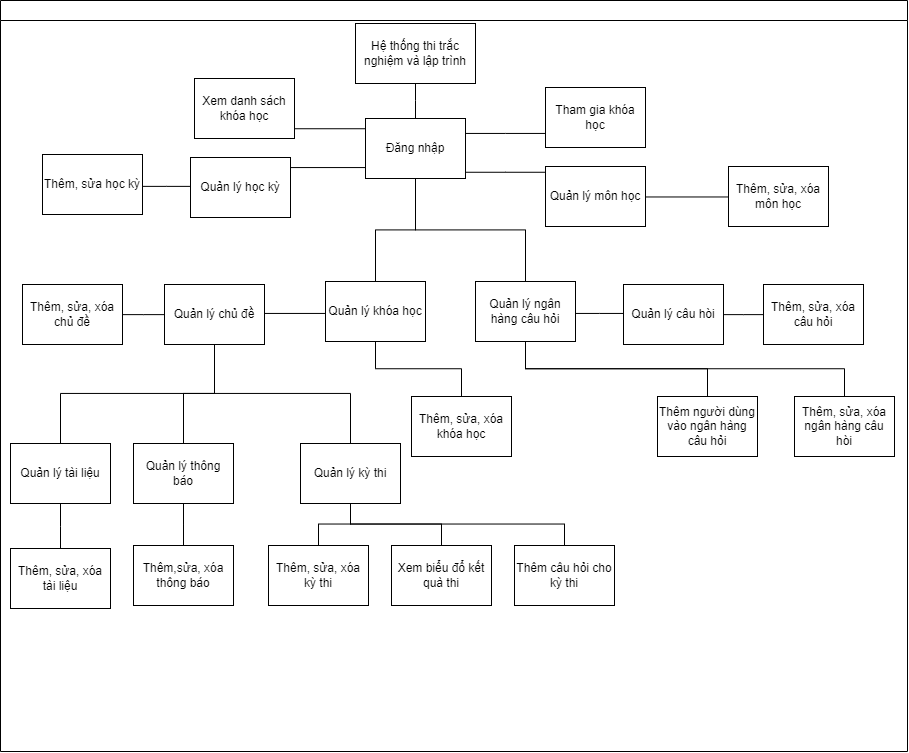

The diagram above was exported from draw.io. Its source (the exported page's mxGraphModel, read from the mxfile embedded in the PNG):
<mxGraphModel dx="2345" dy="1844" grid="0" gridSize="10" guides="1" tooltips="1" connect="1" arrows="1" fold="1" page="1" pageScale="1" pageWidth="827" pageHeight="1169" math="0" shadow="0">
  <root>
    <mxCell id="0" />
    <mxCell id="1" parent="0" />
    <mxCell id="htqQifvBWB70t6bENlaT-236" value="" style="swimlane;startSize=20;horizontal=1;containerType=tree;newEdgeStyle={&quot;edgeStyle&quot;:&quot;elbowEdgeStyle&quot;,&quot;startArrow&quot;:&quot;none&quot;,&quot;endArrow&quot;:&quot;none&quot;};" parent="1" vertex="1">
      <mxGeometry x="-117" y="-264" width="907" height="751" as="geometry">
        <mxRectangle x="206" y="542" width="86" height="26" as="alternateBounds" />
      </mxGeometry>
    </mxCell>
    <UserObject label="Hệ thống thi trắc nghiệm và lập trình" treeRoot="1" id="htqQifvBWB70t6bENlaT-239">
      <mxCell style="whiteSpace=wrap;html=1;align=center;treeFolding=1;treeMoving=1;newEdgeStyle={&quot;edgeStyle&quot;:&quot;elbowEdgeStyle&quot;,&quot;startArrow&quot;:&quot;none&quot;,&quot;endArrow&quot;:&quot;none&quot;};" parent="htqQifvBWB70t6bENlaT-236" vertex="1">
        <mxGeometry x="355" y="23" width="120" height="60" as="geometry" />
      </mxCell>
    </UserObject>
    <mxCell id="htqQifvBWB70t6bENlaT-241" value="Đăng nhập" style="whiteSpace=wrap;html=1;align=center;verticalAlign=middle;treeFolding=1;treeMoving=1;newEdgeStyle={&quot;edgeStyle&quot;:&quot;elbowEdgeStyle&quot;,&quot;startArrow&quot;:&quot;none&quot;,&quot;endArrow&quot;:&quot;none&quot;};" parent="htqQifvBWB70t6bENlaT-236" vertex="1">
      <mxGeometry x="365" y="118" width="100" height="60" as="geometry" />
    </mxCell>
    <mxCell id="htqQifvBWB70t6bENlaT-238" value="" style="edgeStyle=elbowEdgeStyle;elbow=vertical;sourcePerimeterSpacing=0;targetPerimeterSpacing=0;startArrow=none;endArrow=none;rounded=0;curved=0;" parent="htqQifvBWB70t6bENlaT-236" source="htqQifvBWB70t6bENlaT-239" target="htqQifvBWB70t6bENlaT-241" edge="1">
      <mxGeometry relative="1" as="geometry" />
    </mxCell>
    <mxCell id="htqQifvBWB70t6bENlaT-252" value="" style="edgeStyle=elbowEdgeStyle;elbow=vertical;sourcePerimeterSpacing=0;targetPerimeterSpacing=0;startArrow=none;endArrow=none;rounded=0;curved=0;" parent="htqQifvBWB70t6bENlaT-236" source="htqQifvBWB70t6bENlaT-241" target="htqQifvBWB70t6bENlaT-253" edge="1">
      <mxGeometry relative="1" as="geometry">
        <mxPoint x="254" y="627" as="sourcePoint" />
      </mxGeometry>
    </mxCell>
    <mxCell id="htqQifvBWB70t6bENlaT-253" value="Quản lý khóa học" style="whiteSpace=wrap;html=1;align=center;verticalAlign=middle;treeFolding=1;treeMoving=1;newEdgeStyle={&quot;edgeStyle&quot;:&quot;elbowEdgeStyle&quot;,&quot;startArrow&quot;:&quot;none&quot;,&quot;endArrow&quot;:&quot;none&quot;};" parent="htqQifvBWB70t6bENlaT-236" vertex="1">
      <mxGeometry x="325" y="281" width="100" height="60" as="geometry" />
    </mxCell>
    <mxCell id="htqQifvBWB70t6bENlaT-254" value="" style="edgeStyle=elbowEdgeStyle;elbow=vertical;sourcePerimeterSpacing=0;targetPerimeterSpacing=0;startArrow=none;endArrow=none;rounded=0;curved=0;" parent="htqQifvBWB70t6bENlaT-236" source="htqQifvBWB70t6bENlaT-241" target="htqQifvBWB70t6bENlaT-255" edge="1">
      <mxGeometry relative="1" as="geometry">
        <mxPoint x="254" y="627" as="sourcePoint" />
      </mxGeometry>
    </mxCell>
    <mxCell id="htqQifvBWB70t6bENlaT-255" value="Tham gia khóa học" style="whiteSpace=wrap;html=1;align=center;verticalAlign=middle;treeFolding=1;treeMoving=1;newEdgeStyle={&quot;edgeStyle&quot;:&quot;elbowEdgeStyle&quot;,&quot;startArrow&quot;:&quot;none&quot;,&quot;endArrow&quot;:&quot;none&quot;};" parent="htqQifvBWB70t6bENlaT-236" vertex="1">
      <mxGeometry x="545" y="87" width="100" height="60" as="geometry" />
    </mxCell>
    <mxCell id="htqQifvBWB70t6bENlaT-256" value="" style="edgeStyle=elbowEdgeStyle;elbow=vertical;sourcePerimeterSpacing=0;targetPerimeterSpacing=0;startArrow=none;endArrow=none;rounded=0;curved=0;" parent="htqQifvBWB70t6bENlaT-236" source="htqQifvBWB70t6bENlaT-241" target="htqQifvBWB70t6bENlaT-257" edge="1">
      <mxGeometry relative="1" as="geometry">
        <mxPoint x="254" y="627" as="sourcePoint" />
      </mxGeometry>
    </mxCell>
    <mxCell id="htqQifvBWB70t6bENlaT-257" value="Xem danh sách khóa học" style="whiteSpace=wrap;html=1;align=center;verticalAlign=middle;treeFolding=1;treeMoving=1;newEdgeStyle={&quot;edgeStyle&quot;:&quot;elbowEdgeStyle&quot;,&quot;startArrow&quot;:&quot;none&quot;,&quot;endArrow&quot;:&quot;none&quot;};" parent="htqQifvBWB70t6bENlaT-236" vertex="1">
      <mxGeometry x="194" y="78" width="100" height="60" as="geometry" />
    </mxCell>
    <mxCell id="htqQifvBWB70t6bENlaT-258" value="" style="edgeStyle=elbowEdgeStyle;elbow=vertical;sourcePerimeterSpacing=0;targetPerimeterSpacing=0;startArrow=none;endArrow=none;rounded=0;curved=0;" parent="htqQifvBWB70t6bENlaT-236" source="htqQifvBWB70t6bENlaT-241" target="htqQifvBWB70t6bENlaT-259" edge="1">
      <mxGeometry relative="1" as="geometry">
        <mxPoint x="254" y="627" as="sourcePoint" />
      </mxGeometry>
    </mxCell>
    <mxCell id="htqQifvBWB70t6bENlaT-259" value="Quản lý môn học" style="whiteSpace=wrap;html=1;align=center;verticalAlign=middle;treeFolding=1;treeMoving=1;newEdgeStyle={&quot;edgeStyle&quot;:&quot;elbowEdgeStyle&quot;,&quot;startArrow&quot;:&quot;none&quot;,&quot;endArrow&quot;:&quot;none&quot;};" parent="htqQifvBWB70t6bENlaT-236" vertex="1">
      <mxGeometry x="545" y="166" width="100" height="60" as="geometry" />
    </mxCell>
    <mxCell id="htqQifvBWB70t6bENlaT-260" value="" style="edgeStyle=elbowEdgeStyle;elbow=vertical;sourcePerimeterSpacing=0;targetPerimeterSpacing=0;startArrow=none;endArrow=none;rounded=0;curved=0;" parent="htqQifvBWB70t6bENlaT-236" source="htqQifvBWB70t6bENlaT-241" target="htqQifvBWB70t6bENlaT-261" edge="1">
      <mxGeometry relative="1" as="geometry">
        <mxPoint x="254" y="627" as="sourcePoint" />
      </mxGeometry>
    </mxCell>
    <mxCell id="htqQifvBWB70t6bENlaT-261" value="Quản lý học kỳ" style="whiteSpace=wrap;html=1;align=center;verticalAlign=middle;treeFolding=1;treeMoving=1;newEdgeStyle={&quot;edgeStyle&quot;:&quot;elbowEdgeStyle&quot;,&quot;startArrow&quot;:&quot;none&quot;,&quot;endArrow&quot;:&quot;none&quot;};" parent="htqQifvBWB70t6bENlaT-236" vertex="1">
      <mxGeometry x="190" y="157" width="100" height="60" as="geometry" />
    </mxCell>
    <mxCell id="htqQifvBWB70t6bENlaT-262" value="" style="edgeStyle=elbowEdgeStyle;elbow=vertical;sourcePerimeterSpacing=0;targetPerimeterSpacing=0;startArrow=none;endArrow=none;rounded=0;curved=0;" parent="htqQifvBWB70t6bENlaT-236" source="htqQifvBWB70t6bENlaT-241" target="htqQifvBWB70t6bENlaT-263" edge="1">
      <mxGeometry relative="1" as="geometry">
        <mxPoint x="254" y="627" as="sourcePoint" />
        <Array as="points" />
      </mxGeometry>
    </mxCell>
    <mxCell id="htqQifvBWB70t6bENlaT-263" value="Quản lý ngân hàng câu hỏi" style="whiteSpace=wrap;html=1;align=center;verticalAlign=middle;treeFolding=1;treeMoving=1;newEdgeStyle={&quot;edgeStyle&quot;:&quot;elbowEdgeStyle&quot;,&quot;startArrow&quot;:&quot;none&quot;,&quot;endArrow&quot;:&quot;none&quot;};" parent="htqQifvBWB70t6bENlaT-236" vertex="1">
      <mxGeometry x="475" y="281" width="100" height="60" as="geometry" />
    </mxCell>
    <mxCell id="htqQifvBWB70t6bENlaT-266" value="" style="edgeStyle=elbowEdgeStyle;elbow=vertical;sourcePerimeterSpacing=0;targetPerimeterSpacing=0;startArrow=none;endArrow=none;rounded=0;curved=0;" parent="htqQifvBWB70t6bENlaT-236" source="htqQifvBWB70t6bENlaT-253" target="htqQifvBWB70t6bENlaT-267" edge="1">
      <mxGeometry relative="1" as="geometry">
        <mxPoint x="375" y="688" as="sourcePoint" />
      </mxGeometry>
    </mxCell>
    <mxCell id="htqQifvBWB70t6bENlaT-267" value="Quản lý chủ đề" style="whiteSpace=wrap;html=1;align=center;verticalAlign=middle;treeFolding=1;treeMoving=1;newEdgeStyle={&quot;edgeStyle&quot;:&quot;elbowEdgeStyle&quot;,&quot;startArrow&quot;:&quot;none&quot;,&quot;endArrow&quot;:&quot;none&quot;};" parent="htqQifvBWB70t6bENlaT-236" vertex="1">
      <mxGeometry x="164" y="284" width="100" height="60" as="geometry" />
    </mxCell>
    <mxCell id="htqQifvBWB70t6bENlaT-270" value="" style="edgeStyle=elbowEdgeStyle;elbow=vertical;sourcePerimeterSpacing=0;targetPerimeterSpacing=0;startArrow=none;endArrow=none;rounded=0;curved=0;" parent="htqQifvBWB70t6bENlaT-236" source="htqQifvBWB70t6bENlaT-263" target="htqQifvBWB70t6bENlaT-271" edge="1">
      <mxGeometry relative="1" as="geometry">
        <mxPoint x="375" y="688" as="sourcePoint" />
      </mxGeometry>
    </mxCell>
    <mxCell id="htqQifvBWB70t6bENlaT-271" value="Thêm người dùng vào ngân hàng câu hỏi" style="whiteSpace=wrap;html=1;align=center;verticalAlign=middle;treeFolding=1;treeMoving=1;newEdgeStyle={&quot;edgeStyle&quot;:&quot;elbowEdgeStyle&quot;,&quot;startArrow&quot;:&quot;none&quot;,&quot;endArrow&quot;:&quot;none&quot;};" parent="htqQifvBWB70t6bENlaT-236" vertex="1">
      <mxGeometry x="657" y="396" width="100" height="60" as="geometry" />
    </mxCell>
    <mxCell id="htqQifvBWB70t6bENlaT-276" value="" style="edgeStyle=elbowEdgeStyle;elbow=vertical;sourcePerimeterSpacing=0;targetPerimeterSpacing=0;startArrow=none;endArrow=none;rounded=0;curved=0;" parent="htqQifvBWB70t6bENlaT-236" source="htqQifvBWB70t6bENlaT-263" target="htqQifvBWB70t6bENlaT-277" edge="1">
      <mxGeometry relative="1" as="geometry">
        <mxPoint x="383" y="694" as="sourcePoint" />
      </mxGeometry>
    </mxCell>
    <mxCell id="htqQifvBWB70t6bENlaT-277" value="Quản lý câu hòi" style="whiteSpace=wrap;html=1;align=center;verticalAlign=middle;treeFolding=1;treeMoving=1;newEdgeStyle={&quot;edgeStyle&quot;:&quot;elbowEdgeStyle&quot;,&quot;startArrow&quot;:&quot;none&quot;,&quot;endArrow&quot;:&quot;none&quot;};" parent="htqQifvBWB70t6bENlaT-236" vertex="1">
      <mxGeometry x="623" y="284" width="100" height="60" as="geometry" />
    </mxCell>
    <mxCell id="htqQifvBWB70t6bENlaT-280" value="" style="edgeStyle=elbowEdgeStyle;elbow=vertical;sourcePerimeterSpacing=0;targetPerimeterSpacing=0;startArrow=none;endArrow=none;rounded=0;curved=0;" parent="htqQifvBWB70t6bENlaT-236" source="htqQifvBWB70t6bENlaT-263" target="htqQifvBWB70t6bENlaT-281" edge="1">
      <mxGeometry relative="1" as="geometry">
        <mxPoint x="383" y="694" as="sourcePoint" />
      </mxGeometry>
    </mxCell>
    <mxCell id="htqQifvBWB70t6bENlaT-281" value="Thêm, sửa, xóa ngân hàng câu hòi" style="whiteSpace=wrap;html=1;align=center;verticalAlign=middle;treeFolding=1;treeMoving=1;newEdgeStyle={&quot;edgeStyle&quot;:&quot;elbowEdgeStyle&quot;,&quot;startArrow&quot;:&quot;none&quot;,&quot;endArrow&quot;:&quot;none&quot;};" parent="htqQifvBWB70t6bENlaT-236" vertex="1">
      <mxGeometry x="794" y="396" width="100" height="60" as="geometry" />
    </mxCell>
    <mxCell id="htqQifvBWB70t6bENlaT-284" value="" style="edgeStyle=elbowEdgeStyle;elbow=vertical;sourcePerimeterSpacing=0;targetPerimeterSpacing=0;startArrow=none;endArrow=none;rounded=0;curved=0;" parent="htqQifvBWB70t6bENlaT-236" source="htqQifvBWB70t6bENlaT-253" target="htqQifvBWB70t6bENlaT-285" edge="1">
      <mxGeometry relative="1" as="geometry">
        <mxPoint x="361" y="686" as="sourcePoint" />
      </mxGeometry>
    </mxCell>
    <mxCell id="htqQifvBWB70t6bENlaT-285" value="Thêm, sửa, xóa khóa học" style="whiteSpace=wrap;html=1;align=center;verticalAlign=middle;treeFolding=1;treeMoving=1;newEdgeStyle={&quot;edgeStyle&quot;:&quot;elbowEdgeStyle&quot;,&quot;startArrow&quot;:&quot;none&quot;,&quot;endArrow&quot;:&quot;none&quot;};" parent="htqQifvBWB70t6bENlaT-236" vertex="1">
      <mxGeometry x="411" y="396" width="100" height="60" as="geometry" />
    </mxCell>
    <mxCell id="htqQifvBWB70t6bENlaT-292" value="" style="edgeStyle=elbowEdgeStyle;elbow=vertical;sourcePerimeterSpacing=0;targetPerimeterSpacing=0;startArrow=none;endArrow=none;rounded=0;curved=0;" parent="htqQifvBWB70t6bENlaT-236" source="htqQifvBWB70t6bENlaT-259" target="htqQifvBWB70t6bENlaT-293" edge="1">
      <mxGeometry relative="1" as="geometry">
        <mxPoint x="358" y="673" as="sourcePoint" />
      </mxGeometry>
    </mxCell>
    <mxCell id="htqQifvBWB70t6bENlaT-293" value="Thêm, sửa, xóa môn học" style="whiteSpace=wrap;html=1;align=center;verticalAlign=middle;treeFolding=1;treeMoving=1;newEdgeStyle={&quot;edgeStyle&quot;:&quot;elbowEdgeStyle&quot;,&quot;startArrow&quot;:&quot;none&quot;,&quot;endArrow&quot;:&quot;none&quot;};" parent="htqQifvBWB70t6bENlaT-236" vertex="1">
      <mxGeometry x="728" y="166" width="100" height="60" as="geometry" />
    </mxCell>
    <mxCell id="htqQifvBWB70t6bENlaT-294" value="" style="edgeStyle=elbowEdgeStyle;elbow=vertical;sourcePerimeterSpacing=0;targetPerimeterSpacing=0;startArrow=none;endArrow=none;rounded=0;curved=0;" parent="htqQifvBWB70t6bENlaT-236" source="htqQifvBWB70t6bENlaT-261" target="htqQifvBWB70t6bENlaT-295" edge="1">
      <mxGeometry relative="1" as="geometry">
        <mxPoint x="358" y="673" as="sourcePoint" />
      </mxGeometry>
    </mxCell>
    <mxCell id="htqQifvBWB70t6bENlaT-295" value="Thêm, sửa học kỳ" style="whiteSpace=wrap;html=1;align=center;verticalAlign=middle;treeFolding=1;treeMoving=1;newEdgeStyle={&quot;edgeStyle&quot;:&quot;elbowEdgeStyle&quot;,&quot;startArrow&quot;:&quot;none&quot;,&quot;endArrow&quot;:&quot;none&quot;};" parent="htqQifvBWB70t6bENlaT-236" vertex="1">
      <mxGeometry x="42" y="154" width="100" height="60" as="geometry" />
    </mxCell>
    <mxCell id="htqQifvBWB70t6bENlaT-300" value="" style="edgeStyle=elbowEdgeStyle;elbow=vertical;sourcePerimeterSpacing=0;targetPerimeterSpacing=0;startArrow=none;endArrow=none;rounded=0;curved=0;" parent="htqQifvBWB70t6bENlaT-236" source="htqQifvBWB70t6bENlaT-267" target="htqQifvBWB70t6bENlaT-301" edge="1">
      <mxGeometry relative="1" as="geometry">
        <mxPoint x="163" y="514" as="sourcePoint" />
      </mxGeometry>
    </mxCell>
    <mxCell id="htqQifvBWB70t6bENlaT-301" value="Thêm, sửa, xóa chủ đề" style="whiteSpace=wrap;html=1;align=center;verticalAlign=middle;treeFolding=1;treeMoving=1;newEdgeStyle={&quot;edgeStyle&quot;:&quot;elbowEdgeStyle&quot;,&quot;startArrow&quot;:&quot;none&quot;,&quot;endArrow&quot;:&quot;none&quot;};" parent="htqQifvBWB70t6bENlaT-236" vertex="1">
      <mxGeometry x="22" y="284" width="100" height="60" as="geometry" />
    </mxCell>
    <mxCell id="htqQifvBWB70t6bENlaT-304" value="" style="edgeStyle=elbowEdgeStyle;elbow=vertical;sourcePerimeterSpacing=0;targetPerimeterSpacing=0;startArrow=none;endArrow=none;rounded=0;curved=0;" parent="htqQifvBWB70t6bENlaT-236" source="htqQifvBWB70t6bENlaT-267" target="htqQifvBWB70t6bENlaT-305" edge="1">
      <mxGeometry relative="1" as="geometry">
        <mxPoint x="151" y="347" as="sourcePoint" />
      </mxGeometry>
    </mxCell>
    <mxCell id="htqQifvBWB70t6bENlaT-305" value="Quản lý kỳ thi" style="whiteSpace=wrap;html=1;align=center;verticalAlign=middle;treeFolding=1;treeMoving=1;newEdgeStyle={&quot;edgeStyle&quot;:&quot;elbowEdgeStyle&quot;,&quot;startArrow&quot;:&quot;none&quot;,&quot;endArrow&quot;:&quot;none&quot;};" parent="htqQifvBWB70t6bENlaT-236" vertex="1">
      <mxGeometry x="300" y="443" width="100" height="60" as="geometry" />
    </mxCell>
    <mxCell id="htqQifvBWB70t6bENlaT-311" value="" style="edgeStyle=elbowEdgeStyle;elbow=vertical;sourcePerimeterSpacing=0;targetPerimeterSpacing=0;startArrow=none;endArrow=none;rounded=0;curved=0;" parent="htqQifvBWB70t6bENlaT-236" source="htqQifvBWB70t6bENlaT-267" target="htqQifvBWB70t6bENlaT-312" edge="1">
      <mxGeometry relative="1" as="geometry">
        <mxPoint x="150" y="341" as="sourcePoint" />
      </mxGeometry>
    </mxCell>
    <mxCell id="htqQifvBWB70t6bENlaT-312" value="Quản lý tài liệu" style="whiteSpace=wrap;html=1;align=center;verticalAlign=middle;treeFolding=1;treeMoving=1;newEdgeStyle={&quot;edgeStyle&quot;:&quot;elbowEdgeStyle&quot;,&quot;startArrow&quot;:&quot;none&quot;,&quot;endArrow&quot;:&quot;none&quot;};" parent="htqQifvBWB70t6bENlaT-236" vertex="1">
      <mxGeometry x="10" y="443" width="100" height="60" as="geometry" />
    </mxCell>
    <mxCell id="htqQifvBWB70t6bENlaT-313" value="" style="edgeStyle=elbowEdgeStyle;elbow=vertical;sourcePerimeterSpacing=0;targetPerimeterSpacing=0;startArrow=none;endArrow=none;rounded=0;curved=0;" parent="htqQifvBWB70t6bENlaT-236" source="htqQifvBWB70t6bENlaT-267" target="htqQifvBWB70t6bENlaT-314" edge="1">
      <mxGeometry relative="1" as="geometry">
        <mxPoint x="150" y="341" as="sourcePoint" />
      </mxGeometry>
    </mxCell>
    <mxCell id="htqQifvBWB70t6bENlaT-314" value="Quản lý thông báo" style="whiteSpace=wrap;html=1;align=center;verticalAlign=middle;treeFolding=1;treeMoving=1;newEdgeStyle={&quot;edgeStyle&quot;:&quot;elbowEdgeStyle&quot;,&quot;startArrow&quot;:&quot;none&quot;,&quot;endArrow&quot;:&quot;none&quot;};" parent="htqQifvBWB70t6bENlaT-236" vertex="1">
      <mxGeometry x="133" y="443" width="100" height="60" as="geometry" />
    </mxCell>
    <mxCell id="htqQifvBWB70t6bENlaT-315" value="" style="edgeStyle=elbowEdgeStyle;elbow=vertical;sourcePerimeterSpacing=0;targetPerimeterSpacing=0;startArrow=none;endArrow=none;rounded=0;curved=0;" parent="htqQifvBWB70t6bENlaT-236" source="htqQifvBWB70t6bENlaT-305" target="htqQifvBWB70t6bENlaT-316" edge="1">
      <mxGeometry relative="1" as="geometry">
        <mxPoint x="62" y="374" as="sourcePoint" />
      </mxGeometry>
    </mxCell>
    <mxCell id="htqQifvBWB70t6bENlaT-316" value="Thêm, sửa, xóa kỳ thi" style="whiteSpace=wrap;html=1;align=center;verticalAlign=middle;treeFolding=1;treeMoving=1;newEdgeStyle={&quot;edgeStyle&quot;:&quot;elbowEdgeStyle&quot;,&quot;startArrow&quot;:&quot;none&quot;,&quot;endArrow&quot;:&quot;none&quot;};" parent="htqQifvBWB70t6bENlaT-236" vertex="1">
      <mxGeometry x="268" y="545" width="100" height="60" as="geometry" />
    </mxCell>
    <mxCell id="htqQifvBWB70t6bENlaT-317" value="" style="edgeStyle=elbowEdgeStyle;elbow=vertical;sourcePerimeterSpacing=0;targetPerimeterSpacing=0;startArrow=none;endArrow=none;rounded=0;curved=0;" parent="htqQifvBWB70t6bENlaT-236" source="htqQifvBWB70t6bENlaT-314" target="htqQifvBWB70t6bENlaT-318" edge="1">
      <mxGeometry relative="1" as="geometry">
        <mxPoint x="62" y="374" as="sourcePoint" />
      </mxGeometry>
    </mxCell>
    <mxCell id="htqQifvBWB70t6bENlaT-318" value="Thêm,sửa, xóa thông báo" style="whiteSpace=wrap;html=1;align=center;verticalAlign=middle;treeFolding=1;treeMoving=1;newEdgeStyle={&quot;edgeStyle&quot;:&quot;elbowEdgeStyle&quot;,&quot;startArrow&quot;:&quot;none&quot;,&quot;endArrow&quot;:&quot;none&quot;};" parent="htqQifvBWB70t6bENlaT-236" vertex="1">
      <mxGeometry x="133" y="545" width="100" height="60" as="geometry" />
    </mxCell>
    <mxCell id="htqQifvBWB70t6bENlaT-319" value="" style="edgeStyle=elbowEdgeStyle;elbow=vertical;sourcePerimeterSpacing=0;targetPerimeterSpacing=0;startArrow=none;endArrow=none;rounded=0;curved=0;" parent="htqQifvBWB70t6bENlaT-236" source="htqQifvBWB70t6bENlaT-312" target="htqQifvBWB70t6bENlaT-320" edge="1">
      <mxGeometry relative="1" as="geometry">
        <mxPoint x="62" y="374" as="sourcePoint" />
      </mxGeometry>
    </mxCell>
    <mxCell id="htqQifvBWB70t6bENlaT-320" value="Thêm, sửa, xóa tài liệu" style="whiteSpace=wrap;html=1;align=center;verticalAlign=middle;treeFolding=1;treeMoving=1;newEdgeStyle={&quot;edgeStyle&quot;:&quot;elbowEdgeStyle&quot;,&quot;startArrow&quot;:&quot;none&quot;,&quot;endArrow&quot;:&quot;none&quot;};" parent="htqQifvBWB70t6bENlaT-236" vertex="1">
      <mxGeometry x="10" y="548" width="100" height="60" as="geometry" />
    </mxCell>
    <mxCell id="htqQifvBWB70t6bENlaT-321" value="" style="edgeStyle=elbowEdgeStyle;elbow=vertical;sourcePerimeterSpacing=0;targetPerimeterSpacing=0;startArrow=none;endArrow=none;rounded=0;curved=0;" parent="htqQifvBWB70t6bENlaT-236" source="htqQifvBWB70t6bENlaT-277" target="htqQifvBWB70t6bENlaT-322" edge="1">
      <mxGeometry relative="1" as="geometry">
        <mxPoint x="473" y="325" as="sourcePoint" />
      </mxGeometry>
    </mxCell>
    <mxCell id="htqQifvBWB70t6bENlaT-322" value="Thêm, sửa, xóa câu hỏi" style="whiteSpace=wrap;html=1;align=center;verticalAlign=middle;treeFolding=1;treeMoving=1;newEdgeStyle={&quot;edgeStyle&quot;:&quot;elbowEdgeStyle&quot;,&quot;startArrow&quot;:&quot;none&quot;,&quot;endArrow&quot;:&quot;none&quot;};" parent="htqQifvBWB70t6bENlaT-236" vertex="1">
      <mxGeometry x="763" y="284" width="100" height="60" as="geometry" />
    </mxCell>
    <mxCell id="htqQifvBWB70t6bENlaT-323" value="" style="edgeStyle=elbowEdgeStyle;elbow=vertical;sourcePerimeterSpacing=0;targetPerimeterSpacing=0;startArrow=none;endArrow=none;rounded=0;curved=0;" parent="htqQifvBWB70t6bENlaT-236" source="htqQifvBWB70t6bENlaT-305" target="htqQifvBWB70t6bENlaT-324" edge="1">
      <mxGeometry relative="1" as="geometry">
        <mxPoint x="71" y="290" as="sourcePoint" />
      </mxGeometry>
    </mxCell>
    <mxCell id="htqQifvBWB70t6bENlaT-324" value="Xem biểu đổ kết quà thi" style="whiteSpace=wrap;html=1;align=center;verticalAlign=middle;treeFolding=1;treeMoving=1;newEdgeStyle={&quot;edgeStyle&quot;:&quot;elbowEdgeStyle&quot;,&quot;startArrow&quot;:&quot;none&quot;,&quot;endArrow&quot;:&quot;none&quot;};" parent="htqQifvBWB70t6bENlaT-236" vertex="1">
      <mxGeometry x="390.99999999999955" y="545" width="100" height="60" as="geometry" />
    </mxCell>
    <mxCell id="htqQifvBWB70t6bENlaT-325" value="" style="edgeStyle=elbowEdgeStyle;elbow=vertical;sourcePerimeterSpacing=0;targetPerimeterSpacing=0;startArrow=none;endArrow=none;rounded=0;curved=0;" parent="htqQifvBWB70t6bENlaT-236" source="htqQifvBWB70t6bENlaT-305" target="htqQifvBWB70t6bENlaT-326" edge="1">
      <mxGeometry relative="1" as="geometry">
        <mxPoint x="71" y="290" as="sourcePoint" />
      </mxGeometry>
    </mxCell>
    <mxCell id="htqQifvBWB70t6bENlaT-326" value="Thêm câu hỏi cho kỳ thi" style="whiteSpace=wrap;html=1;align=center;verticalAlign=middle;treeFolding=1;treeMoving=1;newEdgeStyle={&quot;edgeStyle&quot;:&quot;elbowEdgeStyle&quot;,&quot;startArrow&quot;:&quot;none&quot;,&quot;endArrow&quot;:&quot;none&quot;};" parent="htqQifvBWB70t6bENlaT-236" vertex="1">
      <mxGeometry x="513.9999999999995" y="545" width="100" height="60" as="geometry" />
    </mxCell>
  </root>
</mxGraphModel>